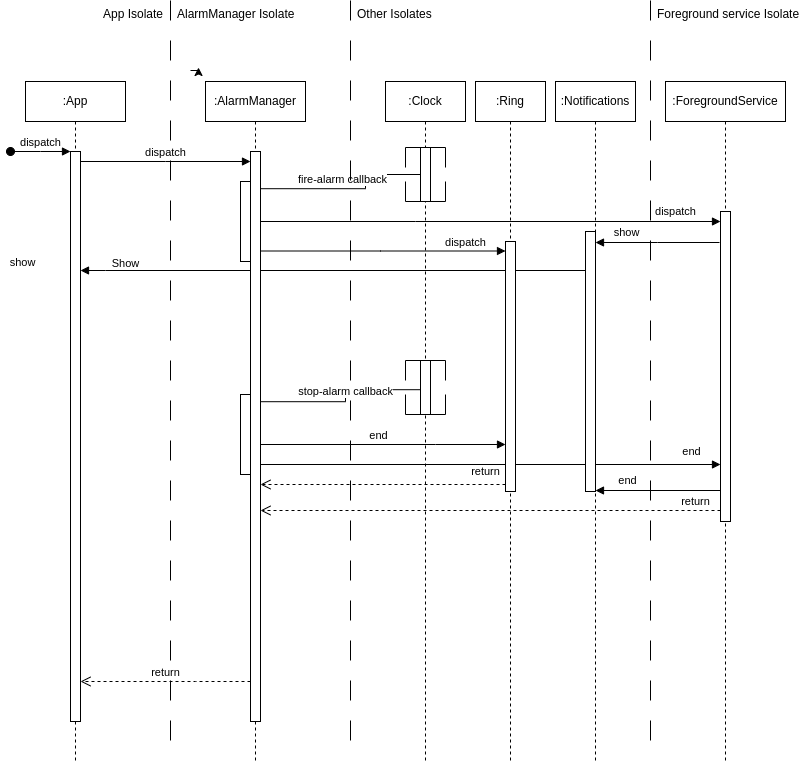

The diagram above was exported from draw.io. Its source (the exported page's mxGraphModel, read from the mxfile embedded in the PNG):
<mxGraphModel dx="1674" dy="883" grid="1" gridSize="10" guides="1" tooltips="1" connect="1" arrows="1" fold="1" page="1" pageScale="1" pageWidth="850" pageHeight="1100" math="0" shadow="0">
  <root>
    <mxCell id="0" />
    <mxCell id="1" parent="0" />
    <mxCell id="aM9ryv3xv72pqoxQDRHE-1" value=":App" style="shape=umlLifeline;perimeter=lifelinePerimeter;whiteSpace=wrap;html=1;container=0;dropTarget=0;collapsible=0;recursiveResize=0;outlineConnect=0;portConstraint=eastwest;newEdgeStyle={&quot;edgeStyle&quot;:&quot;elbowEdgeStyle&quot;,&quot;elbow&quot;:&quot;vertical&quot;,&quot;curved&quot;:0,&quot;rounded&quot;:0};" parent="1" vertex="1">
      <mxGeometry x="40" y="161" width="100" height="680" as="geometry" />
    </mxCell>
    <mxCell id="aM9ryv3xv72pqoxQDRHE-2" value="" style="html=1;points=[[1,0.25,0,0,0],[1,0.5,0,0,0]];perimeter=orthogonalPerimeter;outlineConnect=0;targetShapes=umlLifeline;portConstraint=eastwest;newEdgeStyle={&quot;edgeStyle&quot;:&quot;elbowEdgeStyle&quot;,&quot;elbow&quot;:&quot;vertical&quot;,&quot;curved&quot;:0,&quot;rounded&quot;:0};" parent="aM9ryv3xv72pqoxQDRHE-1" vertex="1">
      <mxGeometry x="45" y="70" width="10" height="570" as="geometry" />
    </mxCell>
    <mxCell id="aM9ryv3xv72pqoxQDRHE-3" value="dispatch" style="html=1;verticalAlign=bottom;startArrow=oval;endArrow=block;startSize=8;edgeStyle=elbowEdgeStyle;elbow=vertical;curved=0;rounded=0;" parent="aM9ryv3xv72pqoxQDRHE-1" target="aM9ryv3xv72pqoxQDRHE-2" edge="1">
      <mxGeometry relative="1" as="geometry">
        <mxPoint x="-15" y="70" as="sourcePoint" />
      </mxGeometry>
    </mxCell>
    <mxCell id="aM9ryv3xv72pqoxQDRHE-7" value="dispatch" style="html=1;verticalAlign=bottom;endArrow=block;edgeStyle=elbowEdgeStyle;elbow=vertical;curved=0;rounded=0;" parent="1" source="aM9ryv3xv72pqoxQDRHE-2" target="aM9ryv3xv72pqoxQDRHE-6" edge="1">
      <mxGeometry relative="1" as="geometry">
        <mxPoint x="195" y="251" as="sourcePoint" />
        <Array as="points">
          <mxPoint x="180" y="241" />
        </Array>
      </mxGeometry>
    </mxCell>
    <mxCell id="aM9ryv3xv72pqoxQDRHE-8" value="return" style="html=1;verticalAlign=bottom;endArrow=open;dashed=1;endSize=8;edgeStyle=elbowEdgeStyle;elbow=vertical;curved=0;rounded=0;" parent="1" edge="1">
      <mxGeometry relative="1" as="geometry">
        <mxPoint x="95" y="761" as="targetPoint" />
        <Array as="points">
          <mxPoint x="210" y="761" />
          <mxPoint x="190" y="691" />
        </Array>
        <mxPoint x="265" y="761" as="sourcePoint" />
      </mxGeometry>
    </mxCell>
    <mxCell id="Szvtif_5sSSjc5g_Q7yJ-1" value=":ForegroundService" style="shape=umlLifeline;perimeter=lifelinePerimeter;whiteSpace=wrap;html=1;container=0;dropTarget=0;collapsible=0;recursiveResize=0;outlineConnect=0;portConstraint=eastwest;newEdgeStyle={&quot;edgeStyle&quot;:&quot;elbowEdgeStyle&quot;,&quot;elbow&quot;:&quot;vertical&quot;,&quot;curved&quot;:0,&quot;rounded&quot;:0};" parent="1" vertex="1">
      <mxGeometry x="680" y="161" width="120" height="680" as="geometry" />
    </mxCell>
    <mxCell id="Szvtif_5sSSjc5g_Q7yJ-2" value="" style="html=1;points=[[0,0.1,0,-1,0]];perimeter=orthogonalPerimeter;outlineConnect=0;targetShapes=umlLifeline;portConstraint=eastwest;newEdgeStyle={&quot;edgeStyle&quot;:&quot;elbowEdgeStyle&quot;,&quot;elbow&quot;:&quot;vertical&quot;,&quot;curved&quot;:0,&quot;rounded&quot;:0};" parent="Szvtif_5sSSjc5g_Q7yJ-1" vertex="1">
      <mxGeometry x="55" y="130" width="10" height="310" as="geometry" />
    </mxCell>
    <mxCell id="Szvtif_5sSSjc5g_Q7yJ-27" value="dispatch" style="html=1;verticalAlign=bottom;endArrow=block;edgeStyle=elbowEdgeStyle;elbow=vertical;curved=0;rounded=0;" parent="1" target="Szvtif_5sSSjc5g_Q7yJ-2" edge="1">
      <mxGeometry x="0.8085" y="1" relative="1" as="geometry">
        <mxPoint x="265" y="301" as="sourcePoint" />
        <Array as="points">
          <mxPoint x="430" y="301" />
        </Array>
        <mxPoint x="684.5" y="301" as="targetPoint" />
        <mxPoint as="offset" />
      </mxGeometry>
    </mxCell>
    <mxCell id="Szvtif_5sSSjc5g_Q7yJ-34" value="fire-alarm callback" style="html=1;verticalAlign=bottom;endArrow=block;edgeStyle=elbowEdgeStyle;elbow=horizontal;curved=0;rounded=0;exitX=0;exitY=0.5;exitDx=0;exitDy=0;exitPerimeter=0;entryX=1;entryY=0.09;entryDx=0;entryDy=0;entryPerimeter=0;" parent="1" source="Szvtif_5sSSjc5g_Q7yJ-15" target="Szvtif_5sSSjc5g_Q7yJ-14" edge="1">
      <mxGeometry relative="1" as="geometry">
        <mxPoint x="445" y="264" as="sourcePoint" />
        <Array as="points">
          <mxPoint x="380" y="231" />
        </Array>
        <mxPoint x="260" y="271" as="targetPoint" />
      </mxGeometry>
    </mxCell>
    <mxCell id="Szvtif_5sSSjc5g_Q7yJ-41" value="stop-alarm callback" style="html=1;verticalAlign=bottom;endArrow=block;edgeStyle=elbowEdgeStyle;elbow=horizontal;curved=0;rounded=0;exitX=0;exitY=0.5;exitDx=0;exitDy=0;exitPerimeter=0;entryX=1;entryY=0.09;entryDx=0;entryDy=0;entryPerimeter=0;" parent="1" target="Szvtif_5sSSjc5g_Q7yJ-42" edge="1">
      <mxGeometry relative="1" as="geometry">
        <mxPoint x="445" y="469.2" as="sourcePoint" />
        <Array as="points">
          <mxPoint x="360" y="371.79999999999995" />
        </Array>
        <mxPoint x="260" y="476.2" as="targetPoint" />
      </mxGeometry>
    </mxCell>
    <mxCell id="Szvtif_5sSSjc5g_Q7yJ-49" value="dispatch" style="html=1;verticalAlign=bottom;endArrow=block;edgeStyle=elbowEdgeStyle;elbow=vertical;curved=0;rounded=0;" parent="1" source="Szvtif_5sSSjc5g_Q7yJ-14" target="Szvtif_5sSSjc5g_Q7yJ-48" edge="1">
      <mxGeometry x="0.6863" y="1" relative="1" as="geometry">
        <mxPoint x="300" y="311" as="sourcePoint" />
        <Array as="points">
          <mxPoint x="395" y="330.5" />
        </Array>
        <mxPoint x="700" y="330.5" as="targetPoint" />
        <mxPoint y="1" as="offset" />
      </mxGeometry>
    </mxCell>
    <mxCell id="Szvtif_5sSSjc5g_Q7yJ-51" value="return" style="html=1;verticalAlign=bottom;endArrow=open;dashed=1;endSize=8;edgeStyle=elbowEdgeStyle;elbow=vertical;curved=0;rounded=0;" parent="1" edge="1" target="aM9ryv3xv72pqoxQDRHE-6" source="Szvtif_5sSSjc5g_Q7yJ-2">
      <mxGeometry x="-0.8913" relative="1" as="geometry">
        <mxPoint x="280" y="590" as="targetPoint" />
        <Array as="points">
          <mxPoint x="650" y="590" />
          <mxPoint x="630" y="520" />
        </Array>
        <mxPoint x="740" y="590" as="sourcePoint" />
        <mxPoint as="offset" />
      </mxGeometry>
    </mxCell>
    <mxCell id="Szvtif_5sSSjc5g_Q7yJ-52" value="end" style="html=1;verticalAlign=bottom;endArrow=block;edgeStyle=elbowEdgeStyle;elbow=vertical;curved=0;rounded=0;" parent="1" source="Szvtif_5sSSjc5g_Q7yJ-42" target="Szvtif_5sSSjc5g_Q7yJ-48" edge="1">
      <mxGeometry relative="1" as="geometry">
        <mxPoint x="275" y="524" as="sourcePoint" />
        <Array as="points">
          <mxPoint x="450" y="524" />
        </Array>
        <mxPoint x="585" y="524" as="targetPoint" />
      </mxGeometry>
    </mxCell>
    <mxCell id="Szvtif_5sSSjc5g_Q7yJ-53" value="return" style="html=1;verticalAlign=bottom;endArrow=open;dashed=1;endSize=8;edgeStyle=elbowEdgeStyle;elbow=vertical;curved=0;rounded=0;" parent="1" source="Szvtif_5sSSjc5g_Q7yJ-48" edge="1">
      <mxGeometry x="-0.8367" y="-4" relative="1" as="geometry">
        <mxPoint x="275" y="564" as="targetPoint" />
        <Array as="points">
          <mxPoint x="300" y="564" />
          <mxPoint x="545" y="494" />
        </Array>
        <mxPoint x="585" y="564" as="sourcePoint" />
        <mxPoint as="offset" />
      </mxGeometry>
    </mxCell>
    <mxCell id="Szvtif_5sSSjc5g_Q7yJ-54" value="" style="line;strokeWidth=1;direction=south;html=1;dashed=1;dashPattern=20 20;" parent="1" vertex="1">
      <mxGeometry x="180" y="80" width="10" height="750" as="geometry" />
    </mxCell>
    <mxCell id="Szvtif_5sSSjc5g_Q7yJ-55" value="App Isolate" style="text;align=right;" parent="1" vertex="1">
      <mxGeometry x="120" y="80" width="60" height="20" as="geometry" />
    </mxCell>
    <mxCell id="Szvtif_5sSSjc5g_Q7yJ-56" value="AlarmManager Isolate" style="text;align=left;" parent="1" vertex="1">
      <mxGeometry x="190" y="80" width="130" height="20" as="geometry" />
    </mxCell>
    <mxCell id="Szvtif_5sSSjc5g_Q7yJ-57" style="edgeStyle=orthogonalEdgeStyle;rounded=0;orthogonalLoop=1;jettySize=auto;html=1;exitX=0.25;exitY=1;exitDx=0;exitDy=0;entryX=0.383;entryY=0.85;entryDx=0;entryDy=0;entryPerimeter=0;" parent="1" edge="1">
      <mxGeometry relative="1" as="geometry">
        <mxPoint x="205" y="150" as="sourcePoint" />
        <mxPoint x="212.98000000000002" y="147" as="targetPoint" />
      </mxGeometry>
    </mxCell>
    <mxCell id="Szvtif_5sSSjc5g_Q7yJ-58" value="" style="line;strokeWidth=1;direction=south;html=1;dashed=1;dashPattern=20 20;" parent="1" vertex="1">
      <mxGeometry x="360" y="80" width="10" height="750" as="geometry" />
    </mxCell>
    <mxCell id="Szvtif_5sSSjc5g_Q7yJ-59" value="Other Isolates" style="text;align=left;" parent="1" vertex="1">
      <mxGeometry x="370" y="80" width="80" height="20" as="geometry" />
    </mxCell>
    <mxCell id="Szvtif_5sSSjc5g_Q7yJ-60" value="" style="line;strokeWidth=1;direction=south;html=1;dashed=1;dashPattern=20 20;" parent="1" vertex="1">
      <mxGeometry x="660" y="80" width="10" height="750" as="geometry" />
    </mxCell>
    <mxCell id="Szvtif_5sSSjc5g_Q7yJ-61" value="Foreground service Isolate" style="text;align=left;" parent="1" vertex="1">
      <mxGeometry x="670" y="80" width="80" height="20" as="geometry" />
    </mxCell>
    <mxCell id="Szvtif_5sSSjc5g_Q7yJ-63" value="" style="html=1;verticalAlign=bottom;endArrow=block;edgeStyle=elbowEdgeStyle;elbow=vertical;curved=0;rounded=0;" parent="1" source="Szvtif_5sSSjc5g_Q7yJ-67" target="aM9ryv3xv72pqoxQDRHE-2" edge="1">
      <mxGeometry width="50" height="50" relative="1" as="geometry">
        <mxPoint x="585" y="420" as="sourcePoint" />
        <mxPoint x="80" y="420" as="targetPoint" />
        <Array as="points">
          <mxPoint x="120" y="350" />
          <mxPoint x="586" y="339" />
        </Array>
      </mxGeometry>
    </mxCell>
    <mxCell id="Szvtif_5sSSjc5g_Q7yJ-64" value="show" style="edgeLabel;html=1;align=center;verticalAlign=middle;resizable=0;points=[];" parent="Szvtif_5sSSjc5g_Q7yJ-63" vertex="1" connectable="0">
      <mxGeometry x="-0.58" y="-1" relative="1" as="geometry">
        <mxPoint x="-458" y="-8" as="offset" />
      </mxGeometry>
    </mxCell>
    <mxCell id="Szvtif_5sSSjc5g_Q7yJ-68" value="Show" style="edgeLabel;html=1;align=center;verticalAlign=middle;resizable=0;points=[];" parent="Szvtif_5sSSjc5g_Q7yJ-63" vertex="1" connectable="0">
      <mxGeometry x="-0.9012" y="-1" relative="1" as="geometry">
        <mxPoint x="-436" y="-7" as="offset" />
      </mxGeometry>
    </mxCell>
    <mxCell id="Szvtif_5sSSjc5g_Q7yJ-65" value="" style="group" parent="1" vertex="1" connectable="0">
      <mxGeometry x="400" y="161" width="80" height="680" as="geometry" />
    </mxCell>
    <mxCell id="Szvtif_5sSSjc5g_Q7yJ-8" value=":Clock" style="shape=umlLifeline;perimeter=lifelinePerimeter;whiteSpace=wrap;html=1;container=1;dropTarget=0;collapsible=0;recursiveResize=0;outlineConnect=0;portConstraint=eastwest;newEdgeStyle={&quot;curved&quot;:0,&quot;rounded&quot;:0};" parent="Szvtif_5sSSjc5g_Q7yJ-65" vertex="1">
      <mxGeometry width="80" height="680" as="geometry" />
    </mxCell>
    <mxCell id="Szvtif_5sSSjc5g_Q7yJ-20" value="" style="group" parent="Szvtif_5sSSjc5g_Q7yJ-8" vertex="1" connectable="0">
      <mxGeometry x="20" y="66" width="40" height="54" as="geometry" />
    </mxCell>
    <mxCell id="Szvtif_5sSSjc5g_Q7yJ-9" value="" style="shape=partialRectangle;whiteSpace=wrap;html=1;bottom=0;fillColor=none;point=[];connectable=0;targetShapes=umlLifeline;" parent="Szvtif_5sSSjc5g_Q7yJ-20" vertex="1">
      <mxGeometry width="40" height="20" as="geometry" />
    </mxCell>
    <mxCell id="Szvtif_5sSSjc5g_Q7yJ-10" value="" style="shape=partialRectangle;whiteSpace=wrap;html=1;top=0;fillColor=none;point=[];connectable=0;targetShapes=umlLifeline;" parent="Szvtif_5sSSjc5g_Q7yJ-20" vertex="1">
      <mxGeometry y="34" width="40" height="20" as="geometry" />
    </mxCell>
    <mxCell id="Szvtif_5sSSjc5g_Q7yJ-15" value="" style="html=1;points=[[0,0.24,0,0,0],[0,0.5,0,0,0],[0,0.81,0,0,0]];perimeter=orthogonalPerimeter;outlineConnect=0;targetShapes=umlLifeline;portConstraint=eastwest;newEdgeStyle={&quot;edgeStyle&quot;:&quot;elbowEdgeStyle&quot;,&quot;elbow&quot;:&quot;vertical&quot;,&quot;curved&quot;:0,&quot;rounded&quot;:0};" parent="Szvtif_5sSSjc5g_Q7yJ-20" vertex="1">
      <mxGeometry x="15" width="10" height="54" as="geometry" />
    </mxCell>
    <mxCell id="Szvtif_5sSSjc5g_Q7yJ-36" value="" style="group" parent="Szvtif_5sSSjc5g_Q7yJ-65" vertex="1" connectable="0">
      <mxGeometry x="20" y="279" width="40" height="54" as="geometry" />
    </mxCell>
    <mxCell id="Szvtif_5sSSjc5g_Q7yJ-37" value="" style="shape=partialRectangle;whiteSpace=wrap;html=1;bottom=0;fillColor=none;point=[];connectable=0;targetShapes=umlLifeline;" parent="Szvtif_5sSSjc5g_Q7yJ-36" vertex="1">
      <mxGeometry width="40" height="20" as="geometry" />
    </mxCell>
    <mxCell id="Szvtif_5sSSjc5g_Q7yJ-38" value="" style="shape=partialRectangle;whiteSpace=wrap;html=1;top=0;fillColor=none;point=[];connectable=0;targetShapes=umlLifeline;" parent="Szvtif_5sSSjc5g_Q7yJ-36" vertex="1">
      <mxGeometry y="34" width="40" height="20" as="geometry" />
    </mxCell>
    <mxCell id="Szvtif_5sSSjc5g_Q7yJ-39" value="" style="html=1;points=[[0,0.24,0,0,0],[0,0.5,0,0,0],[0,0.81,0,0,0]];perimeter=orthogonalPerimeter;outlineConnect=0;targetShapes=umlLifeline;portConstraint=eastwest;newEdgeStyle={&quot;edgeStyle&quot;:&quot;elbowEdgeStyle&quot;,&quot;elbow&quot;:&quot;vertical&quot;,&quot;curved&quot;:0,&quot;rounded&quot;:0};" parent="Szvtif_5sSSjc5g_Q7yJ-36" vertex="1">
      <mxGeometry x="15" width="10" height="54" as="geometry" />
    </mxCell>
    <mxCell id="Szvtif_5sSSjc5g_Q7yJ-50" value="end" style="html=1;verticalAlign=bottom;endArrow=block;edgeStyle=elbowEdgeStyle;elbow=vertical;curved=0;rounded=0;" parent="1" source="Szvtif_5sSSjc5g_Q7yJ-42" target="Szvtif_5sSSjc5g_Q7yJ-2" edge="1">
      <mxGeometry x="0.8757" y="4" relative="1" as="geometry">
        <mxPoint x="310" y="544.5" as="sourcePoint" />
        <Array as="points">
          <mxPoint x="440" y="544" />
        </Array>
        <mxPoint x="739.5" y="544" as="targetPoint" />
        <mxPoint as="offset" />
      </mxGeometry>
    </mxCell>
    <mxCell id="Szvtif_5sSSjc5g_Q7yJ-69" value="" style="html=1;verticalAlign=bottom;endArrow=block;edgeStyle=elbowEdgeStyle;elbow=vertical;curved=0;rounded=0;exitX=0;exitY=0.1;exitDx=-1;exitDy=0;exitPerimeter=0;" parent="1" source="Szvtif_5sSSjc5g_Q7yJ-2" target="Szvtif_5sSSjc5g_Q7yJ-67" edge="1">
      <mxGeometry width="50" height="50" relative="1" as="geometry">
        <mxPoint x="720" y="330" as="sourcePoint" />
        <mxPoint x="610" y="336" as="targetPoint" />
      </mxGeometry>
    </mxCell>
    <mxCell id="Szvtif_5sSSjc5g_Q7yJ-73" value="show" style="edgeLabel;html=1;align=center;verticalAlign=middle;resizable=0;points=[];" parent="Szvtif_5sSSjc5g_Q7yJ-69" vertex="1" connectable="0">
      <mxGeometry x="-0.4677" y="2" relative="1" as="geometry">
        <mxPoint x="-61" y="-13" as="offset" />
      </mxGeometry>
    </mxCell>
    <mxCell id="aM9ryv3xv72pqoxQDRHE-5" value=":AlarmManager" style="shape=umlLifeline;perimeter=lifelinePerimeter;whiteSpace=wrap;html=1;container=0;dropTarget=0;collapsible=0;recursiveResize=0;outlineConnect=0;portConstraint=eastwest;newEdgeStyle={&quot;edgeStyle&quot;:&quot;elbowEdgeStyle&quot;,&quot;elbow&quot;:&quot;vertical&quot;,&quot;curved&quot;:0,&quot;rounded&quot;:0};" parent="1" vertex="1">
      <mxGeometry x="220" y="161" width="100" height="680" as="geometry" />
    </mxCell>
    <mxCell id="Szvtif_5sSSjc5g_Q7yJ-14" value="" style="html=1;points=[[1,0.09,0,0,0]];perimeter=orthogonalPerimeter;outlineConnect=0;targetShapes=umlLifeline;portConstraint=eastwest;newEdgeStyle={&quot;edgeStyle&quot;:&quot;elbowEdgeStyle&quot;,&quot;elbow&quot;:&quot;vertical&quot;,&quot;curved&quot;:0,&quot;rounded&quot;:0};" parent="aM9ryv3xv72pqoxQDRHE-5" vertex="1">
      <mxGeometry x="35" y="100" width="10" height="80" as="geometry" />
    </mxCell>
    <mxCell id="Szvtif_5sSSjc5g_Q7yJ-42" value="" style="html=1;points=[[1,0.09,0,0,0]];perimeter=orthogonalPerimeter;outlineConnect=0;targetShapes=umlLifeline;portConstraint=eastwest;newEdgeStyle={&quot;edgeStyle&quot;:&quot;elbowEdgeStyle&quot;,&quot;elbow&quot;:&quot;vertical&quot;,&quot;curved&quot;:0,&quot;rounded&quot;:0};" parent="aM9ryv3xv72pqoxQDRHE-5" vertex="1">
      <mxGeometry x="35" y="313" width="10" height="80" as="geometry" />
    </mxCell>
    <mxCell id="aM9ryv3xv72pqoxQDRHE-6" value="" style="html=1;points=[];perimeter=orthogonalPerimeter;outlineConnect=0;targetShapes=umlLifeline;portConstraint=eastwest;newEdgeStyle={&quot;edgeStyle&quot;:&quot;elbowEdgeStyle&quot;,&quot;elbow&quot;:&quot;vertical&quot;,&quot;curved&quot;:0,&quot;rounded&quot;:0};" parent="aM9ryv3xv72pqoxQDRHE-5" vertex="1">
      <mxGeometry x="45" y="70" width="10" height="570" as="geometry" />
    </mxCell>
    <mxCell id="Szvtif_5sSSjc5g_Q7yJ-66" value=":Notifications" style="shape=umlLifeline;perimeter=lifelinePerimeter;whiteSpace=wrap;html=1;container=1;dropTarget=0;collapsible=0;recursiveResize=0;outlineConnect=0;portConstraint=eastwest;newEdgeStyle={&quot;curved&quot;:0,&quot;rounded&quot;:0};" parent="1" vertex="1">
      <mxGeometry x="570" y="161" width="80" height="680" as="geometry" />
    </mxCell>
    <mxCell id="Szvtif_5sSSjc5g_Q7yJ-67" value="" style="html=1;points=[[0,0.12,0,0,0]];perimeter=orthogonalPerimeter;outlineConnect=0;targetShapes=umlLifeline;portConstraint=eastwest;newEdgeStyle={&quot;edgeStyle&quot;:&quot;elbowEdgeStyle&quot;,&quot;elbow&quot;:&quot;vertical&quot;,&quot;curved&quot;:0,&quot;rounded&quot;:0};" parent="Szvtif_5sSSjc5g_Q7yJ-66" vertex="1">
      <mxGeometry x="30" y="150" width="10" height="260" as="geometry" />
    </mxCell>
    <mxCell id="Szvtif_5sSSjc5g_Q7yJ-43" value=":Ring" style="shape=umlLifeline;perimeter=lifelinePerimeter;whiteSpace=wrap;html=1;container=1;dropTarget=0;collapsible=0;recursiveResize=0;outlineConnect=0;portConstraint=eastwest;newEdgeStyle={&quot;curved&quot;:0,&quot;rounded&quot;:0};" parent="1" vertex="1">
      <mxGeometry x="490" y="161" width="70" height="680" as="geometry" />
    </mxCell>
    <mxCell id="Szvtif_5sSSjc5g_Q7yJ-48" value="" style="html=1;points=[];perimeter=orthogonalPerimeter;outlineConnect=0;targetShapes=umlLifeline;portConstraint=eastwest;newEdgeStyle={&quot;edgeStyle&quot;:&quot;elbowEdgeStyle&quot;,&quot;elbow&quot;:&quot;vertical&quot;,&quot;curved&quot;:0,&quot;rounded&quot;:0};" parent="Szvtif_5sSSjc5g_Q7yJ-43" vertex="1">
      <mxGeometry x="30" y="160" width="10" height="250" as="geometry" />
    </mxCell>
    <mxCell id="XuKl6pwK8-8VZhCjPKG6-1" value="" style="html=1;verticalAlign=bottom;endArrow=block;edgeStyle=elbowEdgeStyle;elbow=vertical;curved=0;rounded=0;entryX=1;entryY=0.996;entryDx=0;entryDy=0;entryPerimeter=0;" edge="1" parent="1" source="Szvtif_5sSSjc5g_Q7yJ-2" target="Szvtif_5sSSjc5g_Q7yJ-67">
      <mxGeometry width="50" height="50" relative="1" as="geometry">
        <mxPoint x="735" y="560" as="sourcePoint" />
        <mxPoint x="610" y="560" as="targetPoint" />
      </mxGeometry>
    </mxCell>
    <mxCell id="XuKl6pwK8-8VZhCjPKG6-2" value="end" style="edgeLabel;html=1;align=center;verticalAlign=middle;resizable=0;points=[];" vertex="1" connectable="0" parent="XuKl6pwK8-8VZhCjPKG6-1">
      <mxGeometry x="-0.4677" y="2" relative="1" as="geometry">
        <mxPoint x="-61" y="-13" as="offset" />
      </mxGeometry>
    </mxCell>
  </root>
</mxGraphModel>